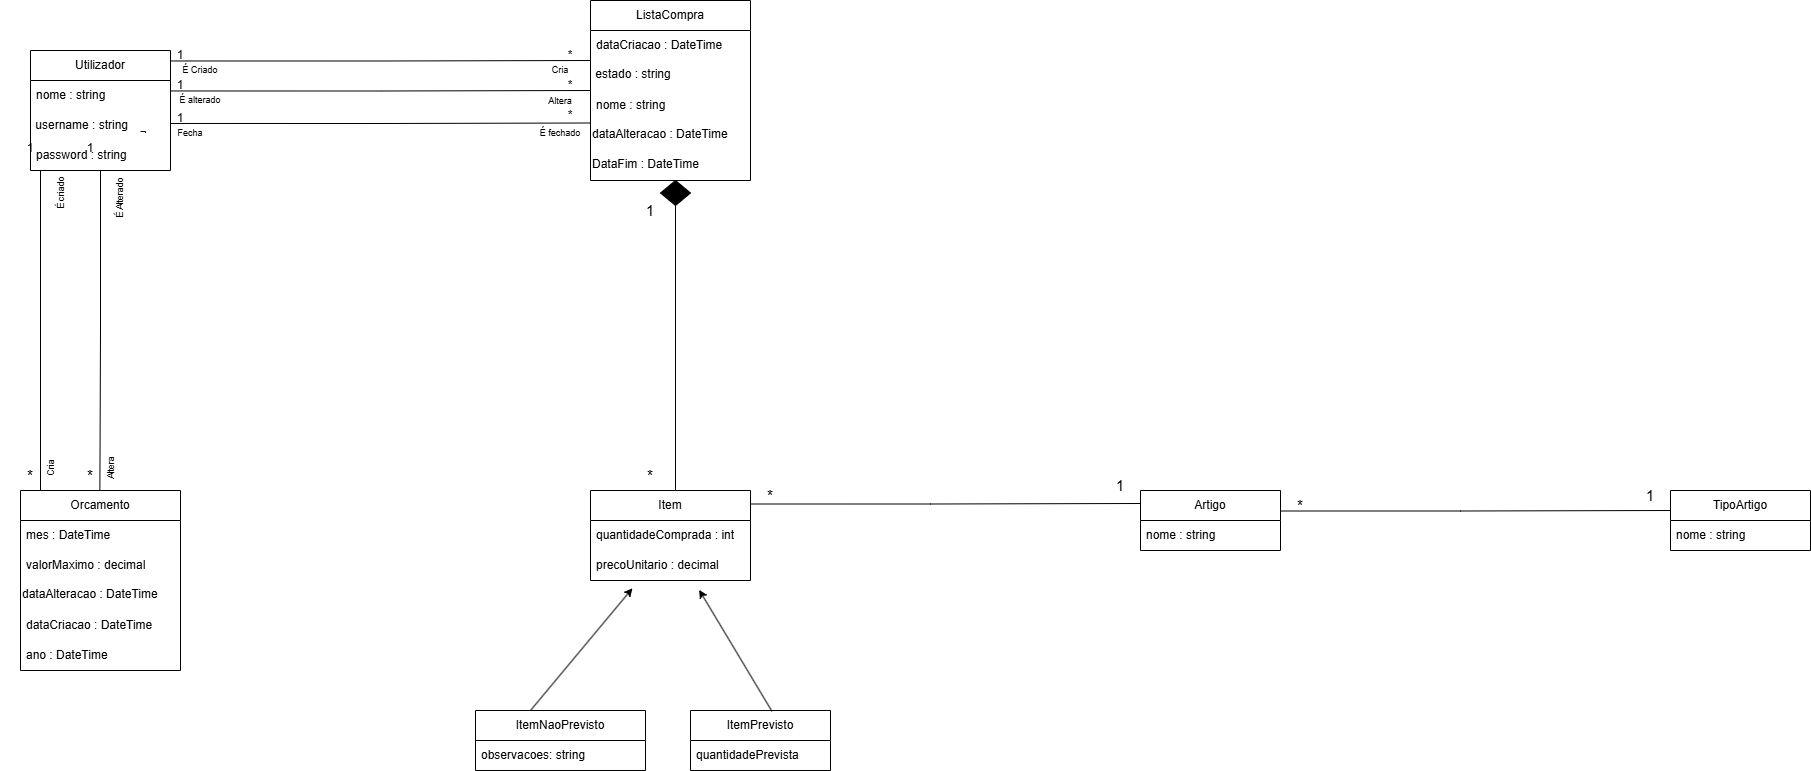

The diagram above was exported from draw.io. Its source (the exported page's mxGraphModel, read from the mxfile embedded in the PNG):
<mxGraphModel dx="801" dy="375" grid="1" gridSize="10" guides="1" tooltips="1" connect="1" arrows="1" fold="1" page="1" pageScale="1" pageWidth="827" pageHeight="1169" math="0" shadow="0">
  <root>
    <mxCell id="0" />
    <mxCell id="1" parent="0" />
    <mxCell id="9ZB4Ywo80KD83l5miyUW-2" parent="1" style="swimlane;fontStyle=0;childLayout=stackLayout;horizontal=1;startSize=30;horizontalStack=0;resizeParent=1;resizeParentMax=0;resizeLast=0;collapsible=1;marginBottom=0;whiteSpace=wrap;html=1;" value="Utilizador" vertex="1">
      <mxGeometry height="120" width="140" x="80" y="120" as="geometry" />
    </mxCell>
    <mxCell id="CXMkq1l15bIuD8RseHP5-5" parent="9ZB4Ywo80KD83l5miyUW-2" style="text;strokeColor=none;fillColor=none;align=left;verticalAlign=middle;spacingLeft=4;spacingRight=4;overflow=hidden;points=[[0,0.5],[1,0.5]];portConstraint=eastwest;rotatable=0;whiteSpace=wrap;html=1;" value="nome : string" vertex="1">
      <mxGeometry height="30" width="140" y="30" as="geometry" />
    </mxCell>
    <mxCell id="ct9zYJT6rX6zvuYtvn0E-15" parent="9ZB4Ywo80KD83l5miyUW-2" style="text;html=1;whiteSpace=wrap;strokeColor=none;fillColor=none;align=left;verticalAlign=middle;rounded=0;" value="&amp;nbsp;username : string" vertex="1">
      <mxGeometry height="30" width="140" y="60" as="geometry" />
    </mxCell>
    <mxCell id="9ZB4Ywo80KD83l5miyUW-4" parent="9ZB4Ywo80KD83l5miyUW-2" style="text;strokeColor=none;fillColor=none;align=left;verticalAlign=middle;spacingLeft=4;spacingRight=4;overflow=hidden;points=[[0,0.5],[1,0.5]];portConstraint=eastwest;rotatable=0;whiteSpace=wrap;html=1;" value="password : string" vertex="1">
      <mxGeometry height="30" width="140" y="90" as="geometry" />
    </mxCell>
    <mxCell id="ct9zYJT6rX6zvuYtvn0E-6" parent="1" style="swimlane;fontStyle=0;childLayout=stackLayout;horizontal=1;startSize=30;horizontalStack=0;resizeParent=1;resizeParentMax=0;resizeLast=0;collapsible=1;marginBottom=0;whiteSpace=wrap;html=1;" value="ListaCompra" vertex="1">
      <mxGeometry height="180" width="160" x="640" y="70" as="geometry">
        <mxRectangle height="30" width="60" x="330" y="190" as="alternateBounds" />
      </mxGeometry>
    </mxCell>
    <mxCell id="ct9zYJT6rX6zvuYtvn0E-8" parent="ct9zYJT6rX6zvuYtvn0E-6" style="text;strokeColor=none;fillColor=none;align=left;verticalAlign=middle;spacingLeft=4;spacingRight=4;overflow=hidden;points=[[0,0.5],[1,0.5]];portConstraint=eastwest;rotatable=0;whiteSpace=wrap;html=1;" value="dataCriacao : DateTime" vertex="1">
      <mxGeometry height="30" width="160" y="30" as="geometry" />
    </mxCell>
    <mxCell id="mmtES9wTQFRzd2C15p2f-7" parent="ct9zYJT6rX6zvuYtvn0E-6" style="text;whiteSpace=wrap;html=1;" value="&amp;nbsp;estado : string" vertex="1">
      <mxGeometry height="30" width="160" y="60" as="geometry" />
    </mxCell>
    <mxCell id="CXMkq1l15bIuD8RseHP5-4" parent="ct9zYJT6rX6zvuYtvn0E-6" style="text;strokeColor=none;fillColor=none;align=left;verticalAlign=middle;spacingLeft=4;spacingRight=4;overflow=hidden;points=[[0,0.5],[1,0.5]];portConstraint=eastwest;rotatable=0;whiteSpace=wrap;html=1;" value="nome : string" vertex="1">
      <mxGeometry height="30" width="160" y="90" as="geometry" />
    </mxCell>
    <mxCell id="otfBLPsvPUnnS8Ud5v8s-32" parent="ct9zYJT6rX6zvuYtvn0E-6" style="text;whiteSpace=wrap;html=1;" value="dataAlteracao : DateTime" vertex="1">
      <mxGeometry height="30" width="160" y="120" as="geometry" />
    </mxCell>
    <mxCell id="ct9zYJT6rX6zvuYtvn0E-17" parent="ct9zYJT6rX6zvuYtvn0E-6" style="text;whiteSpace=wrap;html=1;" value="DataFim : DateTime" vertex="1">
      <mxGeometry height="30" width="160" y="150" as="geometry" />
    </mxCell>
    <mxCell id="ct9zYJT6rX6zvuYtvn0E-11" parent="1" style="swimlane;fontStyle=0;childLayout=stackLayout;horizontal=1;startSize=30;horizontalStack=0;resizeParent=1;resizeParentMax=0;resizeLast=0;collapsible=1;marginBottom=0;whiteSpace=wrap;html=1;" value="Item" vertex="1">
      <mxGeometry height="90" width="160" x="640" y="560" as="geometry" />
    </mxCell>
    <mxCell id="ct9zYJT6rX6zvuYtvn0E-12" parent="ct9zYJT6rX6zvuYtvn0E-11" style="text;strokeColor=none;fillColor=none;align=left;verticalAlign=middle;spacingLeft=4;spacingRight=4;overflow=hidden;points=[[0,0.5],[1,0.5]];portConstraint=eastwest;rotatable=0;whiteSpace=wrap;html=1;" value="quantidadeComprada : int" vertex="1">
      <mxGeometry height="30" width="160" y="30" as="geometry" />
    </mxCell>
    <mxCell id="ct9zYJT6rX6zvuYtvn0E-14" parent="ct9zYJT6rX6zvuYtvn0E-11" style="text;strokeColor=none;fillColor=none;align=left;verticalAlign=middle;spacingLeft=4;spacingRight=4;overflow=hidden;points=[[0,0.5],[1,0.5]];portConstraint=eastwest;rotatable=0;whiteSpace=wrap;html=1;" value="precoUnitario : decimal" vertex="1">
      <mxGeometry height="30" width="160" y="60" as="geometry" />
    </mxCell>
    <mxCell id="ct9zYJT6rX6zvuYtvn0E-22" parent="1" style="swimlane;fontStyle=0;childLayout=stackLayout;horizontal=1;startSize=30;horizontalStack=0;resizeParent=1;resizeParentMax=0;resizeLast=0;collapsible=1;marginBottom=0;whiteSpace=wrap;html=1;" value="Artigo" vertex="1">
      <mxGeometry height="60" width="140" x="1190" y="560" as="geometry" />
    </mxCell>
    <mxCell id="ct9zYJT6rX6zvuYtvn0E-24" parent="ct9zYJT6rX6zvuYtvn0E-22" style="text;strokeColor=none;fillColor=none;align=left;verticalAlign=middle;spacingLeft=4;spacingRight=4;overflow=hidden;points=[[0,0.5],[1,0.5]];portConstraint=eastwest;rotatable=0;whiteSpace=wrap;html=1;" value="nome : string" vertex="1">
      <mxGeometry height="30" width="140" y="30" as="geometry" />
    </mxCell>
    <mxCell id="ct9zYJT6rX6zvuYtvn0E-26" parent="1" style="swimlane;fontStyle=0;childLayout=stackLayout;horizontal=1;startSize=30;horizontalStack=0;resizeParent=1;resizeParentMax=0;resizeLast=0;collapsible=1;marginBottom=0;whiteSpace=wrap;html=1;" value="TipoArtigo" vertex="1">
      <mxGeometry height="60" width="140" x="1720" y="560" as="geometry" />
    </mxCell>
    <mxCell id="ct9zYJT6rX6zvuYtvn0E-28" parent="ct9zYJT6rX6zvuYtvn0E-26" style="text;strokeColor=none;fillColor=none;align=left;verticalAlign=middle;spacingLeft=4;spacingRight=4;overflow=hidden;points=[[0,0.5],[1,0.5]];portConstraint=eastwest;rotatable=0;whiteSpace=wrap;html=1;" value="nome : string" vertex="1">
      <mxGeometry height="30" width="140" y="30" as="geometry" />
    </mxCell>
    <mxCell id="ct9zYJT6rX6zvuYtvn0E-30" parent="1" style="swimlane;fontStyle=0;childLayout=stackLayout;horizontal=1;startSize=30;horizontalStack=0;resizeParent=1;resizeParentMax=0;resizeLast=0;collapsible=1;marginBottom=0;whiteSpace=wrap;html=1;" value="Orcamento" vertex="1">
      <mxGeometry height="180" width="160" x="70" y="560" as="geometry" />
    </mxCell>
    <mxCell id="ct9zYJT6rX6zvuYtvn0E-32" parent="ct9zYJT6rX6zvuYtvn0E-30" style="text;strokeColor=none;fillColor=none;align=left;verticalAlign=middle;spacingLeft=4;spacingRight=4;overflow=hidden;points=[[0,0.5],[1,0.5]];portConstraint=eastwest;rotatable=0;whiteSpace=wrap;html=1;" value="mes : DateTime" vertex="1">
      <mxGeometry height="30" width="160" y="30" as="geometry" />
    </mxCell>
    <mxCell id="ct9zYJT6rX6zvuYtvn0E-33" parent="ct9zYJT6rX6zvuYtvn0E-30" style="text;strokeColor=none;fillColor=none;align=left;verticalAlign=middle;spacingLeft=4;spacingRight=4;overflow=hidden;points=[[0,0.5],[1,0.5]];portConstraint=eastwest;rotatable=0;whiteSpace=wrap;html=1;" value="valorMaximo : decimal" vertex="1">
      <mxGeometry height="30" width="160" y="60" as="geometry" />
    </mxCell>
    <mxCell id="CXMkq1l15bIuD8RseHP5-3" parent="ct9zYJT6rX6zvuYtvn0E-30" style="text;whiteSpace=wrap;html=1;" value="dataAlteracao : DateTime" vertex="1">
      <mxGeometry height="30" width="160" y="90" as="geometry" />
    </mxCell>
    <mxCell id="CXMkq1l15bIuD8RseHP5-2" parent="ct9zYJT6rX6zvuYtvn0E-30" style="text;strokeColor=none;fillColor=none;align=left;verticalAlign=middle;spacingLeft=4;spacingRight=4;overflow=hidden;points=[[0,0.5],[1,0.5]];portConstraint=eastwest;rotatable=0;whiteSpace=wrap;html=1;" value="dataCriacao : DateTime" vertex="1">
      <mxGeometry height="30" width="160" y="120" as="geometry" />
    </mxCell>
    <mxCell id="CXMkq1l15bIuD8RseHP5-1" parent="ct9zYJT6rX6zvuYtvn0E-30" style="text;strokeColor=none;fillColor=none;align=left;verticalAlign=middle;spacingLeft=4;spacingRight=4;overflow=hidden;points=[[0,0.5],[1,0.5]];portConstraint=eastwest;rotatable=0;whiteSpace=wrap;html=1;" value="ano : DateTime" vertex="1">
      <mxGeometry height="30" width="160" y="150" as="geometry" />
    </mxCell>
    <mxCell id="9NjewTDPQMuAYKTP44dM-2" parent="1" style="text;html=1;whiteSpace=wrap;strokeColor=none;fillColor=none;align=center;verticalAlign=middle;rounded=0;fontSize=12;" value="1" vertex="1">
      <mxGeometry height="10" width="60" x="110" y="212.5" as="geometry" />
    </mxCell>
    <mxCell id="9NjewTDPQMuAYKTP44dM-14" parent="1" style="text;html=1;whiteSpace=wrap;strokeColor=none;fillColor=none;align=center;verticalAlign=middle;rounded=0;fontSize=12;" value="*" vertex="1">
      <mxGeometry height="10" width="60" x="590" y="120" as="geometry" />
    </mxCell>
    <mxCell id="9NjewTDPQMuAYKTP44dM-25" parent="1" style="text;html=1;whiteSpace=wrap;strokeColor=none;fillColor=none;align=center;verticalAlign=middle;rounded=0;strokeWidth=1;fontSize=15;" value="*" vertex="1">
      <mxGeometry height="10" width="60" x="790" y="560" as="geometry" />
    </mxCell>
    <mxCell id="9NjewTDPQMuAYKTP44dM-33" parent="1" style="swimlane;fontStyle=0;childLayout=stackLayout;horizontal=1;startSize=30;horizontalStack=0;resizeParent=1;resizeParentMax=0;resizeLast=0;collapsible=1;marginBottom=0;whiteSpace=wrap;html=1;" value="ItemNaoPrevisto" vertex="1">
      <mxGeometry height="60" width="170" x="525" y="780" as="geometry" />
    </mxCell>
    <mxCell id="9NjewTDPQMuAYKTP44dM-36" parent="9NjewTDPQMuAYKTP44dM-33" style="text;strokeColor=none;fillColor=none;align=left;verticalAlign=middle;spacingLeft=4;spacingRight=4;overflow=hidden;points=[[0,0.5],[1,0.5]];portConstraint=eastwest;rotatable=0;whiteSpace=wrap;html=1;" value="observacoes: string" vertex="1">
      <mxGeometry height="30" width="170" y="30" as="geometry" />
    </mxCell>
    <mxCell id="iR1I9dpr7RNxjYAtJ_J8-3" parent="1" style="text;html=1;whiteSpace=wrap;strokeColor=none;fillColor=none;align=center;verticalAlign=middle;rounded=0;fontSize=9;" value="Cria" vertex="1">
      <mxGeometry height="10" width="60" x="580" y="135" as="geometry" />
    </mxCell>
    <mxCell id="iR1I9dpr7RNxjYAtJ_J8-4" parent="1" style="text;html=1;whiteSpace=wrap;strokeColor=none;fillColor=none;align=center;verticalAlign=middle;rounded=0;fontSize=9;" value="Altera" vertex="1">
      <mxGeometry height="22.5" width="60" x="580" y="160" as="geometry" />
    </mxCell>
    <mxCell id="mmtES9wTQFRzd2C15p2f-1" parent="1" style="text;html=1;whiteSpace=wrap;strokeColor=none;fillColor=none;align=center;verticalAlign=middle;rounded=0;fontSize=15;" value="*" vertex="1">
      <mxGeometry height="10" width="60" x="110" y="540" as="geometry" />
    </mxCell>
    <mxCell id="mmtES9wTQFRzd2C15p2f-5" parent="1" style="text;html=1;whiteSpace=wrap;strokeColor=none;fillColor=none;align=center;verticalAlign=middle;rounded=0;fontSize=12;" value="1" vertex="1">
      <mxGeometry height="10" width="60" x="200" y="120" as="geometry" />
    </mxCell>
    <mxCell id="mmtES9wTQFRzd2C15p2f-8" edge="1" parent="1" style="edgeStyle=orthogonalEdgeStyle;rounded=0;orthogonalLoop=1;jettySize=auto;html=1;entryX=0;entryY=0.5;entryDx=0;entryDy=0;endArrow=none;endFill=0;">
      <mxGeometry relative="1" as="geometry">
        <Array as="points" />
        <mxPoint x="219.95" y="130.47" as="sourcePoint" />
        <mxPoint x="640" y="130" as="targetPoint" />
      </mxGeometry>
    </mxCell>
    <mxCell id="mmtES9wTQFRzd2C15p2f-24" edge="1" parent="1" style="edgeStyle=orthogonalEdgeStyle;rounded=0;orthogonalLoop=1;jettySize=auto;html=1;entryX=0;entryY=0.5;entryDx=0;entryDy=0;endArrow=none;endFill=0;">
      <mxGeometry relative="1" as="geometry">
        <Array as="points" />
        <mxPoint x="220" y="160.47" as="sourcePoint" />
        <mxPoint x="640.05" y="160" as="targetPoint" />
      </mxGeometry>
    </mxCell>
    <mxCell id="mmtES9wTQFRzd2C15p2f-25" edge="1" parent="1" style="edgeStyle=orthogonalEdgeStyle;rounded=0;orthogonalLoop=1;jettySize=auto;html=1;entryX=0;entryY=0.5;entryDx=0;entryDy=0;endArrow=none;endFill=0;startArrow=none;startFill=0;">
      <mxGeometry relative="1" as="geometry">
        <Array as="points" />
        <mxPoint x="219.95" y="192.97" as="sourcePoint" />
        <mxPoint x="640" y="192.50000000000003" as="targetPoint" />
      </mxGeometry>
    </mxCell>
    <mxCell id="mmtES9wTQFRzd2C15p2f-29" parent="1" style="text;html=1;whiteSpace=wrap;strokeColor=none;fillColor=none;align=center;verticalAlign=middle;rounded=0;fontSize=15;" value="1" vertex="1">
      <mxGeometry height="10" width="60" x="670" y="275" as="geometry" />
    </mxCell>
    <mxCell id="9NjewTDPQMuAYKTP44dM-31" parent="1" style="rhombus;whiteSpace=wrap;html=1;fillColor=light-dark(#000000,#000000);fontColor=light-dark(#000000,#000000);strokeColor=light-dark(#000000,#000000);" value="" vertex="1">
      <mxGeometry height="25" width="30" x="710" y="250" as="geometry" />
    </mxCell>
    <mxCell id="mmtES9wTQFRzd2C15p2f-39" edge="1" parent="1" style="edgeStyle=orthogonalEdgeStyle;rounded=0;orthogonalLoop=1;jettySize=auto;html=1;entryX=0;entryY=0.5;entryDx=0;entryDy=0;endArrow=classic;endFill=1;" value="">
      <mxGeometry relative="1" as="geometry">
        <Array as="points" />
        <mxPoint x="800" y="142.97" as="sourcePoint" />
        <mxPoint x="800" y="142.5" as="targetPoint" />
      </mxGeometry>
    </mxCell>
    <mxCell id="mmtES9wTQFRzd2C15p2f-44" edge="1" parent="1" style="edgeStyle=orthogonalEdgeStyle;rounded=0;orthogonalLoop=1;jettySize=auto;html=1;entryX=0;entryY=0.5;entryDx=0;entryDy=0;endArrow=none;endFill=0;">
      <mxGeometry relative="1" as="geometry">
        <Array as="points">
          <mxPoint x="979.95" y="573" />
          <mxPoint x="979.95" y="573" />
        </Array>
        <mxPoint x="799.95" y="573.5" as="sourcePoint" />
        <mxPoint x="1190" y="573" as="targetPoint" />
      </mxGeometry>
    </mxCell>
    <mxCell id="mmtES9wTQFRzd2C15p2f-45" parent="1" style="text;html=1;whiteSpace=wrap;strokeColor=none;fillColor=none;align=center;verticalAlign=middle;rounded=0;fontSize=15;" value="1" vertex="1">
      <mxGeometry height="10" width="60" x="1140" y="550" as="geometry" />
    </mxCell>
    <mxCell id="mmtES9wTQFRzd2C15p2f-51" edge="1" parent="1" style="edgeStyle=orthogonalEdgeStyle;rounded=0;orthogonalLoop=1;jettySize=auto;html=1;entryX=0;entryY=0.5;entryDx=0;entryDy=0;endArrow=none;endFill=0;">
      <mxGeometry relative="1" as="geometry">
        <Array as="points">
          <mxPoint x="1510" y="580" />
          <mxPoint x="1510" y="580" />
        </Array>
        <mxPoint x="1330" y="580.5" as="sourcePoint" />
        <mxPoint x="1720.05" y="580" as="targetPoint" />
      </mxGeometry>
    </mxCell>
    <mxCell id="mmtES9wTQFRzd2C15p2f-53" parent="1" style="text;html=1;whiteSpace=wrap;strokeColor=none;fillColor=none;align=center;verticalAlign=middle;rounded=0;fontSize=15;" value="1" vertex="1">
      <mxGeometry height="10" width="60" x="1670" y="560" as="geometry" />
    </mxCell>
    <mxCell id="mmtES9wTQFRzd2C15p2f-54" parent="1" style="text;html=1;whiteSpace=wrap;strokeColor=none;fillColor=none;align=center;verticalAlign=middle;rounded=0;fontSize=15;" value="*" vertex="1">
      <mxGeometry height="10" width="60" x="1320" y="570" as="geometry" />
    </mxCell>
    <mxCell id="mmtES9wTQFRzd2C15p2f-62" edge="1" parent="1" style="edgeStyle=orthogonalEdgeStyle;rounded=0;orthogonalLoop=1;jettySize=auto;html=1;entryX=0.5;entryY=0;entryDx=0;entryDy=0;endArrow=none;endFill=0;" value="">
      <mxGeometry relative="1" as="geometry">
        <Array as="points" />
        <mxPoint x="190" y="201" as="sourcePoint" />
        <mxPoint x="195" y="202.5" as="targetPoint" />
      </mxGeometry>
    </mxCell>
    <mxCell id="mmtES9wTQFRzd2C15p2f-64" edge="1" parent="1" style="edgeStyle=orthogonalEdgeStyle;rounded=0;orthogonalLoop=1;jettySize=auto;html=1;entryX=0.25;entryY=0;entryDx=0;entryDy=0;startArrow=none;startFill=0;endArrow=none;endFill=0;">
      <mxGeometry relative="1" as="geometry">
        <mxPoint x="90" y="240" as="sourcePoint" />
        <mxPoint x="90" y="560" as="targetPoint" />
      </mxGeometry>
    </mxCell>
    <mxCell id="otfBLPsvPUnnS8Ud5v8s-1" parent="1" style="swimlane;fontStyle=0;childLayout=stackLayout;horizontal=1;startSize=30;horizontalStack=0;resizeParent=1;resizeParentMax=0;resizeLast=0;collapsible=1;marginBottom=0;whiteSpace=wrap;html=1;" value="ItemPrevisto" vertex="1">
      <mxGeometry height="60" width="140" x="740" y="780" as="geometry" />
    </mxCell>
    <mxCell id="otfBLPsvPUnnS8Ud5v8s-2" parent="otfBLPsvPUnnS8Ud5v8s-1" style="text;strokeColor=none;fillColor=none;align=left;verticalAlign=middle;spacingLeft=4;spacingRight=4;overflow=hidden;points=[[0,0.5],[1,0.5]];portConstraint=eastwest;rotatable=0;whiteSpace=wrap;html=1;" value="quantidadePrevista" vertex="1">
      <mxGeometry height="30" width="140" y="30" as="geometry" />
    </mxCell>
    <mxCell id="otfBLPsvPUnnS8Ud5v8s-5" edge="1" parent="1" source="9NjewTDPQMuAYKTP44dM-31" style="edgeStyle=orthogonalEdgeStyle;rounded=0;orthogonalLoop=1;jettySize=auto;html=1;endArrow=none;endFill=0;">
      <mxGeometry relative="1" as="geometry">
        <mxPoint x="725" y="560" as="targetPoint" />
      </mxGeometry>
    </mxCell>
    <mxCell id="otfBLPsvPUnnS8Ud5v8s-7" parent="1" style="text;html=1;whiteSpace=wrap;strokeColor=none;fillColor=none;align=center;verticalAlign=middle;rounded=0;fontSize=15;" value="*" vertex="1">
      <mxGeometry height="10" width="60" x="670" y="540" as="geometry" />
    </mxCell>
    <mxCell id="otfBLPsvPUnnS8Ud5v8s-11" edge="1" parent="1" style="endArrow=classic;html=1;rounded=0;entryX=0.262;entryY=1.26;entryDx=0;entryDy=0;entryPerimeter=0;" target="ct9zYJT6rX6zvuYtvn0E-14" value="">
      <mxGeometry height="50" relative="1" width="50" as="geometry">
        <mxPoint x="580" y="780" as="sourcePoint" />
        <mxPoint x="630" y="730" as="targetPoint" />
      </mxGeometry>
    </mxCell>
    <mxCell id="otfBLPsvPUnnS8Ud5v8s-12" edge="1" parent="1" source="otfBLPsvPUnnS8Ud5v8s-1" style="endArrow=classic;html=1;rounded=0;entryX=0.679;entryY=1.312;entryDx=0;entryDy=0;entryPerimeter=0;exitX=0.582;exitY=0.014;exitDx=0;exitDy=0;exitPerimeter=0;" target="ct9zYJT6rX6zvuYtvn0E-14" value="">
      <mxGeometry height="50" relative="1" width="50" as="geometry">
        <mxPoint x="810" y="770" as="sourcePoint" />
        <mxPoint x="860" y="720" as="targetPoint" />
      </mxGeometry>
    </mxCell>
    <mxCell id="otfBLPsvPUnnS8Ud5v8s-14" edge="1" parent="1" style="edgeStyle=orthogonalEdgeStyle;rounded=0;orthogonalLoop=1;jettySize=auto;html=1;entryX=0.25;entryY=0;entryDx=0;entryDy=0;startArrow=none;startFill=0;endArrow=none;endFill=0;">
      <mxGeometry relative="1" as="geometry">
        <mxPoint x="150" y="240" as="sourcePoint" />
        <mxPoint x="149.38" y="560" as="targetPoint" />
      </mxGeometry>
    </mxCell>
    <mxCell id="otfBLPsvPUnnS8Ud5v8s-15" parent="1" style="text;html=1;whiteSpace=wrap;strokeColor=none;fillColor=none;align=center;verticalAlign=middle;rounded=0;fontSize=9;rotation=-90;" value="Cria" vertex="1">
      <mxGeometry height="20" width="60" x="70" y="527.5" as="geometry" />
    </mxCell>
    <mxCell id="otfBLPsvPUnnS8Ud5v8s-16" parent="1" style="text;html=1;whiteSpace=wrap;strokeColor=none;fillColor=none;align=center;verticalAlign=middle;rounded=0;fontSize=9;rotation=-90;" value="Altera" vertex="1">
      <mxGeometry height="25" width="60" x="130" y="525" as="geometry" />
    </mxCell>
    <mxCell id="otfBLPsvPUnnS8Ud5v8s-20" parent="1" style="text;html=1;whiteSpace=wrap;strokeColor=none;fillColor=none;align=center;verticalAlign=middle;rounded=0;fontSize=9;rotation=-90;" value="É criado" vertex="1">
      <mxGeometry height="22.5" width="60" x="80" y="251.25" as="geometry" />
    </mxCell>
    <mxCell id="otfBLPsvPUnnS8Ud5v8s-21" parent="1" style="text;html=1;whiteSpace=wrap;strokeColor=none;fillColor=none;align=center;verticalAlign=middle;rounded=0;fontSize=9;rotation=-90;" value="É Alterado" vertex="1">
      <mxGeometry height="25.5" width="60" x="140" y="254.5" as="geometry" />
    </mxCell>
    <mxCell id="otfBLPsvPUnnS8Ud5v8s-23" parent="1" style="text;html=1;whiteSpace=wrap;strokeColor=none;fillColor=none;align=center;verticalAlign=middle;rounded=0;fontSize=12;" value="1" vertex="1">
      <mxGeometry height="10" width="60" x="50" y="212.5" as="geometry" />
    </mxCell>
    <mxCell id="otfBLPsvPUnnS8Ud5v8s-25" parent="1" style="text;html=1;whiteSpace=wrap;strokeColor=none;fillColor=none;align=center;verticalAlign=middle;rounded=0;fontSize=15;" value="*" vertex="1">
      <mxGeometry height="10" width="60" x="50" y="540" as="geometry" />
    </mxCell>
    <mxCell id="otfBLPsvPUnnS8Ud5v8s-26" parent="1" style="text;html=1;whiteSpace=wrap;strokeColor=none;fillColor=none;align=center;verticalAlign=middle;rounded=0;fontSize=9;" value="É Criado" vertex="1">
      <mxGeometry height="20" width="60" x="220" y="130" as="geometry" />
    </mxCell>
    <mxCell id="otfBLPsvPUnnS8Ud5v8s-27" parent="1" style="text;html=1;whiteSpace=wrap;strokeColor=none;fillColor=none;align=center;verticalAlign=middle;rounded=0;fontSize=9;" value="É alterado" vertex="1">
      <mxGeometry height="20" width="60" x="220" y="160" as="geometry" />
    </mxCell>
    <mxCell id="otfBLPsvPUnnS8Ud5v8s-29" parent="1" style="text;html=1;whiteSpace=wrap;strokeColor=none;fillColor=none;align=center;verticalAlign=middle;rounded=0;fontSize=12;" value="1" vertex="1">
      <mxGeometry height="10" width="60" x="200" y="182.5" as="geometry" />
    </mxCell>
    <mxCell id="mAabEQo1_Z9DaDtuEQNw-4" parent="1" style="text;html=1;whiteSpace=wrap;strokeColor=none;fillColor=none;align=center;verticalAlign=middle;rounded=0;fontSize=12;" value="1" vertex="1">
      <mxGeometry height="10" width="60" x="200" y="150" as="geometry" />
    </mxCell>
    <mxCell id="mAabEQo1_Z9DaDtuEQNw-6" parent="1" style="text;html=1;whiteSpace=wrap;strokeColor=none;fillColor=none;align=center;verticalAlign=middle;rounded=0;fontSize=12;" value="*" vertex="1">
      <mxGeometry height="10" width="60" x="590" y="150" as="geometry" />
    </mxCell>
    <mxCell id="mAabEQo1_Z9DaDtuEQNw-9" parent="1" style="text;html=1;whiteSpace=wrap;strokeColor=none;fillColor=none;align=center;verticalAlign=middle;rounded=0;fontSize=9;" value="Fecha" vertex="1">
      <mxGeometry height="20" width="60" x="210" y="192.5" as="geometry" />
    </mxCell>
    <mxCell id="mAabEQo1_Z9DaDtuEQNw-10" parent="1" style="text;html=1;whiteSpace=wrap;strokeColor=none;fillColor=none;align=center;verticalAlign=middle;rounded=0;fontSize=12;" value="*" vertex="1">
      <mxGeometry height="10" width="60" x="590" y="180" as="geometry" />
    </mxCell>
    <mxCell id="mAabEQo1_Z9DaDtuEQNw-12" parent="1" style="text;html=1;whiteSpace=wrap;strokeColor=none;fillColor=none;align=center;verticalAlign=middle;rounded=0;fontSize=9;" value="É fechado" vertex="1">
      <mxGeometry height="20" width="60" x="580" y="192.5" as="geometry" />
    </mxCell>
  </root>
</mxGraphModel>